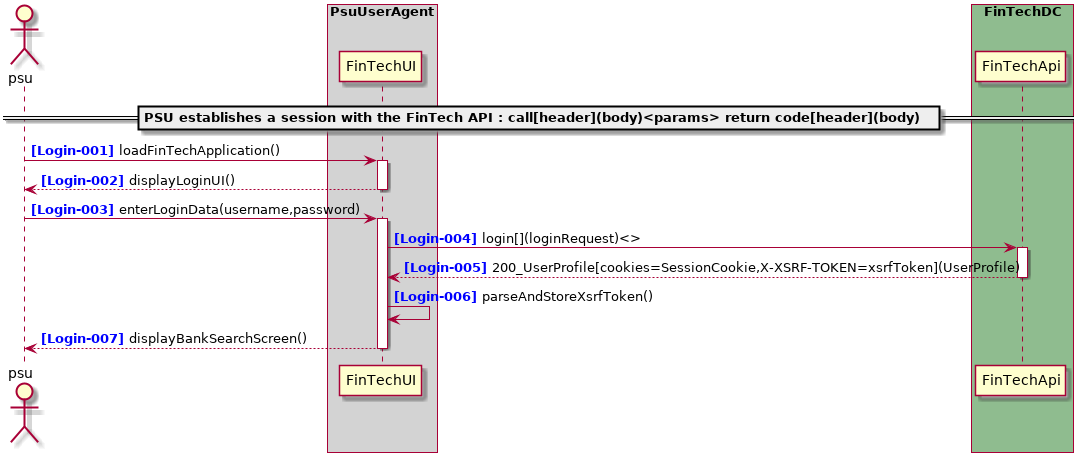

The diagram above was rendered by PlantUML. Its source (embedded in the PNG):
@startuml

autonumber "<b><color blue>[Login-000]</color></b>"
actor psu

box "PsuUserAgent" #LightGray
    participant "FinTechUI" as FinTechUI
end box
box "FinTechDC" #DarkSeaGreen
    participant "FinTechApi" as FinTechApi
end box
box "TppDC" #LightGray

end box
box "AspspDC" #LightSkyBlue
end box

== PSU establishes a session with the FinTech API : call[header](body)<params> return code[header](body) ==
psu -> FinTechUI ++ : loadFinTechApplication()
return displayLoginUI()
psu -> FinTechUI ++ : enterLoginData(username,password)
FinTechUI -> FinTechApi ++ : login[](loginRequest)<>
return 200_UserProfile[cookies=SessionCookie,X-XSRF-TOKEN=xsrfToken](UserProfile)
FinTechUI -> FinTechUI : parseAndStoreXsrfToken()
return displayBankSearchScreen()
@enduml